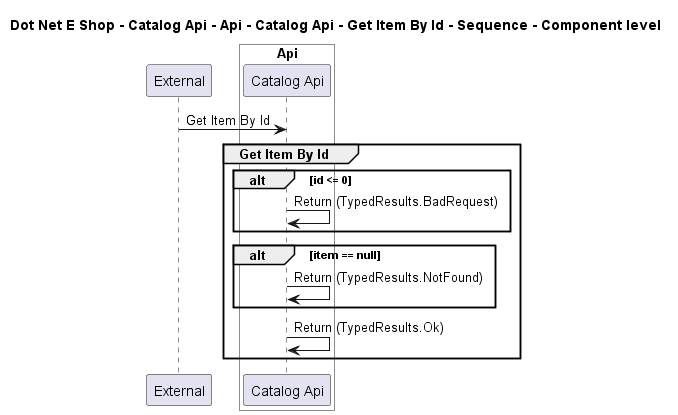

The diagram above was rendered by PlantUML. Its source (embedded in the PNG):
@startuml

title Dot Net E Shop - Catalog Api - Api - Catalog Api - Get Item By Id - Sequence - Component level

participant "External" as C4InterFlow.SoftwareSystems.ExternalSystem

box "Catalog Api" #White
    
box "Api" #White
    participant "Catalog Api" as DotNetEShop.SoftwareSystems.CatalogApi.Containers.Api.Components.CatalogApi
end box

end box


C4InterFlow.SoftwareSystems.ExternalSystem -> DotNetEShop.SoftwareSystems.CatalogApi.Containers.Api.Components.CatalogApi : Get Item By Id
group Get Item By Id
alt id <= 0
DotNetEShop.SoftwareSystems.CatalogApi.Containers.Api.Components.CatalogApi -> DotNetEShop.SoftwareSystems.CatalogApi.Containers.Api.Components.CatalogApi : Return (TypedResults.BadRequest)
end
alt item == null
DotNetEShop.SoftwareSystems.CatalogApi.Containers.Api.Components.CatalogApi -> DotNetEShop.SoftwareSystems.CatalogApi.Containers.Api.Components.CatalogApi : Return (TypedResults.NotFound)
end
DotNetEShop.SoftwareSystems.CatalogApi.Containers.Api.Components.CatalogApi -> DotNetEShop.SoftwareSystems.CatalogApi.Containers.Api.Components.CatalogApi : Return (TypedResults.Ok)
end


@enduml